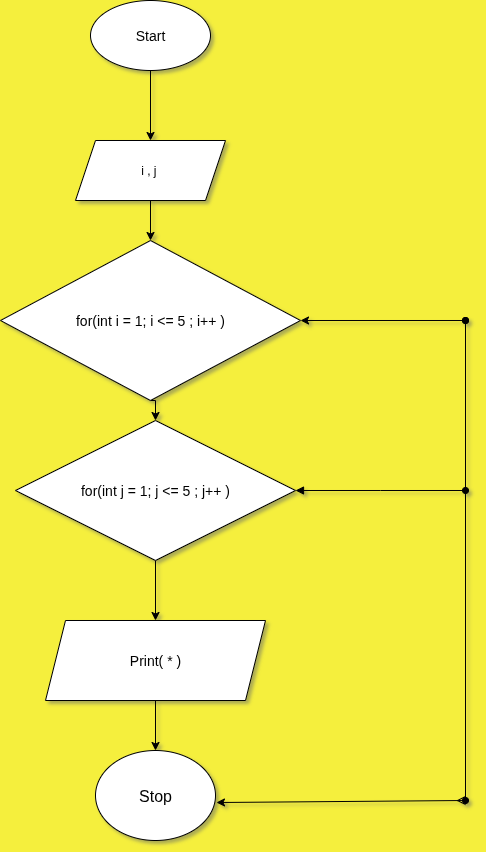

The diagram above was exported from draw.io. Its source (the exported page's mxGraphModel, read from the mxfile embedded in the PNG):
<mxGraphModel dx="872" dy="486" grid="1" gridSize="10" guides="1" tooltips="1" connect="1" arrows="1" fold="1" page="1" pageScale="1" pageWidth="850" pageHeight="1100" background="light-dark(#f5ef3d, #121212)" math="0" shadow="1">
  <root>
    <mxCell id="0" />
    <mxCell id="1" parent="0" />
    <mxCell id="o421Nzr2ENAqzPhYNop8-14" style="edgeStyle=orthogonalEdgeStyle;rounded=0;orthogonalLoop=1;jettySize=auto;html=1;exitX=0.5;exitY=1;exitDx=0;exitDy=0;entryX=0.5;entryY=0;entryDx=0;entryDy=0;" edge="1" parent="1" source="o421Nzr2ENAqzPhYNop8-1" target="o421Nzr2ENAqzPhYNop8-10">
      <mxGeometry relative="1" as="geometry" />
    </mxCell>
    <mxCell id="o421Nzr2ENAqzPhYNop8-1" value="&lt;font style=&quot;font-size: 14px;&quot;&gt;Start&lt;/font&gt;" style="ellipse;whiteSpace=wrap;html=1;labelBackgroundColor=none;" vertex="1" parent="1">
      <mxGeometry x="285" y="20" width="120" height="70" as="geometry" />
    </mxCell>
    <mxCell id="o421Nzr2ENAqzPhYNop8-7" style="edgeStyle=orthogonalEdgeStyle;rounded=0;orthogonalLoop=1;jettySize=auto;html=1;exitX=0.5;exitY=1;exitDx=0;exitDy=0;entryX=0.5;entryY=0;entryDx=0;entryDy=0;" edge="1" parent="1" source="o421Nzr2ENAqzPhYNop8-2" target="o421Nzr2ENAqzPhYNop8-3">
      <mxGeometry relative="1" as="geometry" />
    </mxCell>
    <mxCell id="o421Nzr2ENAqzPhYNop8-29" style="edgeStyle=orthogonalEdgeStyle;rounded=0;orthogonalLoop=1;jettySize=auto;html=1;endArrow=oval;endFill=1;startArrow=block;startFill=1;exitX=1;exitY=0.5;exitDx=0;exitDy=0;" edge="1" parent="1" source="o421Nzr2ENAqzPhYNop8-2">
      <mxGeometry relative="1" as="geometry">
        <mxPoint x="660" y="510" as="targetPoint" />
        <mxPoint x="500" y="510" as="sourcePoint" />
      </mxGeometry>
    </mxCell>
    <mxCell id="o421Nzr2ENAqzPhYNop8-2" value="&lt;span style=&quot;font-size: 14px;&quot;&gt;for(int j = 1; j &amp;lt;= 5 ; j++ )&lt;/span&gt;" style="rhombus;whiteSpace=wrap;html=1;labelBackgroundColor=none;" vertex="1" parent="1">
      <mxGeometry x="210" y="440" width="280" height="140" as="geometry" />
    </mxCell>
    <mxCell id="o421Nzr2ENAqzPhYNop8-8" style="edgeStyle=orthogonalEdgeStyle;rounded=0;orthogonalLoop=1;jettySize=auto;html=1;exitX=0.5;exitY=1;exitDx=0;exitDy=0;entryX=0.5;entryY=0;entryDx=0;entryDy=0;" edge="1" parent="1" source="o421Nzr2ENAqzPhYNop8-3" target="o421Nzr2ENAqzPhYNop8-4">
      <mxGeometry relative="1" as="geometry" />
    </mxCell>
    <mxCell id="o421Nzr2ENAqzPhYNop8-3" value="&lt;font style=&quot;font-size: 14px;&quot;&gt;Print( * )&lt;/font&gt;" style="shape=parallelogram;perimeter=parallelogramPerimeter;whiteSpace=wrap;html=1;fixedSize=1;" vertex="1" parent="1">
      <mxGeometry x="240" y="640" width="220" height="80" as="geometry" />
    </mxCell>
    <mxCell id="o421Nzr2ENAqzPhYNop8-4" value="&lt;font size=&quot;3&quot;&gt;Stop&lt;/font&gt;" style="ellipse;whiteSpace=wrap;html=1;" vertex="1" parent="1">
      <mxGeometry x="290" y="770" width="120" height="90" as="geometry" />
    </mxCell>
    <mxCell id="o421Nzr2ENAqzPhYNop8-16" style="edgeStyle=orthogonalEdgeStyle;rounded=0;orthogonalLoop=1;jettySize=auto;html=1;exitX=0.5;exitY=1;exitDx=0;exitDy=0;entryX=0.5;entryY=0;entryDx=0;entryDy=0;" edge="1" parent="1" source="o421Nzr2ENAqzPhYNop8-9" target="o421Nzr2ENAqzPhYNop8-2">
      <mxGeometry relative="1" as="geometry" />
    </mxCell>
    <mxCell id="o421Nzr2ENAqzPhYNop8-9" value="&lt;span style=&quot;font-size: 14px;&quot;&gt;for(int i = 1; i &amp;lt;= 5 ; i++ )&lt;/span&gt;" style="rhombus;whiteSpace=wrap;html=1;labelBackgroundColor=none;" vertex="1" parent="1">
      <mxGeometry x="195" y="260" width="300" height="160" as="geometry" />
    </mxCell>
    <mxCell id="o421Nzr2ENAqzPhYNop8-12" style="edgeStyle=orthogonalEdgeStyle;rounded=0;orthogonalLoop=1;jettySize=auto;html=1;exitX=0.5;exitY=1;exitDx=0;exitDy=0;entryX=0.5;entryY=0;entryDx=0;entryDy=0;" edge="1" parent="1" source="o421Nzr2ENAqzPhYNop8-10" target="o421Nzr2ENAqzPhYNop8-9">
      <mxGeometry relative="1" as="geometry" />
    </mxCell>
    <mxCell id="o421Nzr2ENAqzPhYNop8-10" value="i , j&amp;nbsp;" style="shape=parallelogram;perimeter=parallelogramPerimeter;whiteSpace=wrap;html=1;fixedSize=1;" vertex="1" parent="1">
      <mxGeometry x="270" y="160" width="150" height="60" as="geometry" />
    </mxCell>
    <mxCell id="o421Nzr2ENAqzPhYNop8-19" value="" style="endArrow=oval;startArrow=classic;html=1;rounded=0;exitX=1;exitY=0.5;exitDx=0;exitDy=0;endFill=1;" edge="1" parent="1" source="o421Nzr2ENAqzPhYNop8-9">
      <mxGeometry width="50" height="50" relative="1" as="geometry">
        <mxPoint x="380" y="330" as="sourcePoint" />
        <mxPoint x="660" y="340" as="targetPoint" />
      </mxGeometry>
    </mxCell>
    <mxCell id="o421Nzr2ENAqzPhYNop8-21" value="" style="endArrow=ERmany;startArrow=classic;html=1;rounded=0;exitX=1.008;exitY=0.578;exitDx=0;exitDy=0;exitPerimeter=0;endFill=0;" edge="1" parent="1" source="o421Nzr2ENAqzPhYNop8-4">
      <mxGeometry width="50" height="50" relative="1" as="geometry">
        <mxPoint x="380" y="980" as="sourcePoint" />
        <mxPoint x="660" y="820" as="targetPoint" />
      </mxGeometry>
    </mxCell>
    <mxCell id="o421Nzr2ENAqzPhYNop8-25" value="" style="endArrow=oval;startArrow=oval;html=1;rounded=0;startFill=1;endFill=1;" edge="1" parent="1">
      <mxGeometry width="50" height="50" relative="1" as="geometry">
        <mxPoint x="660" y="820" as="sourcePoint" />
        <mxPoint x="660" y="340" as="targetPoint" />
      </mxGeometry>
    </mxCell>
  </root>
</mxGraphModel>